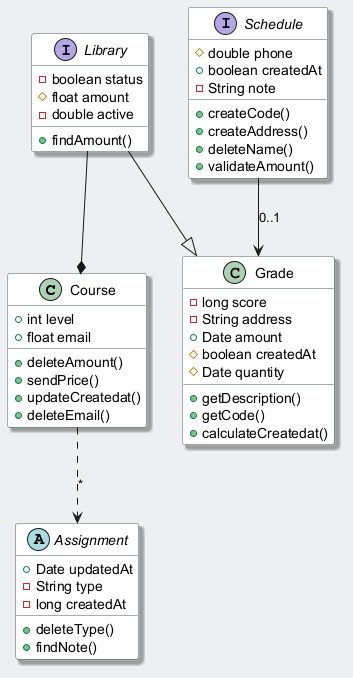

The diagram above was rendered by PlantUML. Its source (embedded in the PNG):
@startuml
skinparam backgroundColor #ECEFF1
skinparam classBackgroundColor #FFFFFF
skinparam classBorderColor #455A64
skinparam shadowing true
class Course {
  +int level
  +float email
  +deleteAmount()
  +sendPrice()
  +updateCreatedat()
  +deleteEmail()
}
interface Library {
  -boolean status
  #float amount
  -double active
  +findAmount()
}
interface Schedule {
  #double phone
  +boolean createdAt
  -String note
  +createCode()
  +createAddress()
  +deleteName()
  +validateAmount()
}
class Grade {
  -long score
  -String address
  +Date amount
  #boolean createdAt
  #Date quantity
  +getDescription()
  +getCode()
  +calculateCreatedat()
}
abstract class Assignment {
  +Date updatedAt
  -String type
  -long createdAt
  +deleteType()
  +findNote()
}
Schedule --> Grade : "0..1"
Course ..> Assignment : "*"
Library --|> Grade
Library --* Course
@enduml